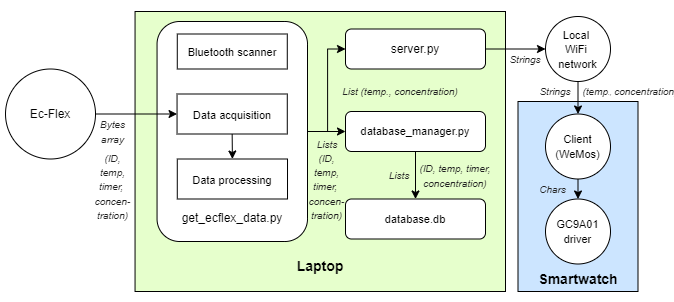

The diagram above was exported from draw.io. Its source (the exported page's mxGraphModel, read from the mxfile embedded in the PNG):
<mxGraphModel dx="980" dy="649" grid="1" gridSize="10" guides="1" tooltips="1" connect="1" arrows="1" fold="1" page="1" pageScale="1" pageWidth="827" pageHeight="1169" math="0" shadow="0">
  <root>
    <mxCell id="0" />
    <mxCell id="1" parent="0" />
    <mxCell id="RkHpUHBaZ_lHdtgT1UEs-25" value="" style="rounded=0;whiteSpace=wrap;html=1;fontSize=11;strokeWidth=0;" parent="1" vertex="1">
      <mxGeometry x="40" y="522.5" width="680" height="317.5" as="geometry" />
    </mxCell>
    <mxCell id="xnVd_CHfEXS9Lovqswi3-1" value="" style="rounded=0;whiteSpace=wrap;html=1;fillColor=#E6FFCC;" parent="1" vertex="1">
      <mxGeometry x="179.55" y="540" width="370.45" height="280" as="geometry" />
    </mxCell>
    <mxCell id="xnVd_CHfEXS9Lovqswi3-3" value="&lt;font style=&quot;font-size: 14px&quot;&gt;&lt;b&gt;Laptop&lt;/b&gt;&lt;/font&gt;" style="text;html=1;strokeColor=none;fillColor=none;align=center;verticalAlign=middle;whiteSpace=wrap;rounded=0;fontSize=12;" parent="1" vertex="1">
      <mxGeometry x="265.77" y="780" width="198" height="30" as="geometry" />
    </mxCell>
    <mxCell id="RkHpUHBaZ_lHdtgT1UEs-15" style="edgeStyle=orthogonalEdgeStyle;rounded=0;orthogonalLoop=1;jettySize=auto;html=1;exitX=1;exitY=0.5;exitDx=0;exitDy=0;entryX=0;entryY=0.5;entryDx=0;entryDy=0;" parent="1" source="xnVd_CHfEXS9Lovqswi3-5" target="xnVd_CHfEXS9Lovqswi3-13" edge="1">
      <mxGeometry relative="1" as="geometry" />
    </mxCell>
    <mxCell id="RkHpUHBaZ_lHdtgT1UEs-17" style="edgeStyle=orthogonalEdgeStyle;rounded=0;orthogonalLoop=1;jettySize=auto;html=1;exitX=1;exitY=0.5;exitDx=0;exitDy=0;entryX=0;entryY=0.5;entryDx=0;entryDy=0;" parent="1" source="xnVd_CHfEXS9Lovqswi3-5" target="xnVd_CHfEXS9Lovqswi3-6" edge="1">
      <mxGeometry relative="1" as="geometry">
        <Array as="points" />
      </mxGeometry>
    </mxCell>
    <mxCell id="xnVd_CHfEXS9Lovqswi3-5" value="&lt;span&gt;&lt;br&gt;&lt;br&gt;&lt;br&gt;&lt;br&gt;&lt;br&gt;&lt;br&gt;&lt;br&gt;&lt;br&gt;&lt;br&gt;&lt;br&gt;&lt;br&gt;&lt;br&gt;get_ecflex_data.py&lt;br&gt;&lt;/span&gt;" style="rounded=1;whiteSpace=wrap;html=1;" parent="1" vertex="1">
      <mxGeometry x="201.55" y="550" width="150.45" height="220" as="geometry" />
    </mxCell>
    <mxCell id="RkHpUHBaZ_lHdtgT1UEs-19" style="edgeStyle=orthogonalEdgeStyle;rounded=0;orthogonalLoop=1;jettySize=auto;html=1;exitX=0.5;exitY=1;exitDx=0;exitDy=0;entryX=0.5;entryY=0;entryDx=0;entryDy=0;" parent="1" source="xnVd_CHfEXS9Lovqswi3-6" target="RkHpUHBaZ_lHdtgT1UEs-12" edge="1">
      <mxGeometry relative="1" as="geometry" />
    </mxCell>
    <mxCell id="xnVd_CHfEXS9Lovqswi3-6" value="&lt;span style=&quot;font-size: 11px&quot;&gt;database_manager.py&lt;/span&gt;" style="rounded=1;whiteSpace=wrap;html=1;" parent="1" vertex="1">
      <mxGeometry x="390" y="640" width="140" height="40" as="geometry" />
    </mxCell>
    <mxCell id="xnVd_CHfEXS9Lovqswi3-8" value="&lt;font color=&quot;#222222&quot;&gt;&lt;span style=&quot;font-size: 10px&quot;&gt;&lt;i&gt;Bytes&lt;br&gt;array&lt;br&gt;&lt;/i&gt;&lt;/span&gt;&lt;/font&gt;" style="text;html=1;strokeColor=none;fillColor=none;align=center;verticalAlign=middle;whiteSpace=wrap;rounded=0;" parent="1" vertex="1">
      <mxGeometry x="140.01" y="650" width="35" height="20" as="geometry" />
    </mxCell>
    <mxCell id="xnVd_CHfEXS9Lovqswi3-11" value="&lt;font style=&quot;font-size: 11px&quot;&gt;Bluetooth scanner&lt;/font&gt;" style="rounded=0;whiteSpace=wrap;html=1;fontSize=14;fillColor=none;" parent="1" vertex="1">
      <mxGeometry x="221.78" y="562.5" width="110" height="35" as="geometry" />
    </mxCell>
    <mxCell id="RkHpUHBaZ_lHdtgT1UEs-20" style="edgeStyle=orthogonalEdgeStyle;rounded=0;orthogonalLoop=1;jettySize=auto;html=1;exitX=0.5;exitY=1;exitDx=0;exitDy=0;entryX=0.5;entryY=0;entryDx=0;entryDy=0;fontSize=11;" parent="1" source="xnVd_CHfEXS9Lovqswi3-12" target="xnVd_CHfEXS9Lovqswi3-16" edge="1">
      <mxGeometry relative="1" as="geometry" />
    </mxCell>
    <mxCell id="xnVd_CHfEXS9Lovqswi3-12" value="&lt;span style=&quot;font-size: 11px&quot;&gt;Data acquisition&lt;/span&gt;" style="rounded=0;whiteSpace=wrap;html=1;fontSize=14;fillColor=none;" parent="1" vertex="1">
      <mxGeometry x="221.54999999999998" y="622.5" width="110.23" height="40" as="geometry" />
    </mxCell>
    <mxCell id="xnVd_CHfEXS9Lovqswi3-25" style="edgeStyle=orthogonalEdgeStyle;rounded=0;orthogonalLoop=1;jettySize=auto;html=1;entryX=0;entryY=0.5;entryDx=0;entryDy=0;fontSize=10;" parent="1" source="xnVd_CHfEXS9Lovqswi3-13" target="xnVd_CHfEXS9Lovqswi3-27" edge="1">
      <mxGeometry relative="1" as="geometry" />
    </mxCell>
    <mxCell id="xnVd_CHfEXS9Lovqswi3-13" value="&lt;span&gt;server.py&lt;/span&gt;" style="rounded=1;whiteSpace=wrap;html=1;" parent="1" vertex="1">
      <mxGeometry x="390" y="557.5" width="140" height="40" as="geometry" />
    </mxCell>
    <mxCell id="xnVd_CHfEXS9Lovqswi3-16" value="&lt;font style=&quot;font-size: 11px&quot;&gt;Data processing&lt;/font&gt;" style="rounded=0;whiteSpace=wrap;html=1;fontSize=14;fillColor=none;" parent="1" vertex="1">
      <mxGeometry x="221.78" y="687.5" width="110.23" height="40" as="geometry" />
    </mxCell>
    <mxCell id="xnVd_CHfEXS9Lovqswi3-19" value="&lt;font color=&quot;#222222&quot;&gt;&lt;span style=&quot;font-size: 10px&quot;&gt;&lt;i&gt;Lists&lt;/i&gt;&lt;/span&gt;&lt;/font&gt;" style="text;html=1;strokeColor=none;fillColor=none;align=center;verticalAlign=middle;whiteSpace=wrap;rounded=0;" parent="1" vertex="1">
      <mxGeometry x="342" y="662.5" width="60" height="20" as="geometry" />
    </mxCell>
    <mxCell id="xnVd_CHfEXS9Lovqswi3-20" value="&lt;i style=&quot;color: rgb(34 , 34 , 34) ; font-size: 10px&quot;&gt;(ID, temp, timer, concentration)&lt;/i&gt;" style="text;html=1;strokeColor=none;fillColor=none;align=center;verticalAlign=middle;whiteSpace=wrap;rounded=0;" parent="1" vertex="1">
      <mxGeometry x="440" y="680" width="120" height="47.5" as="geometry" />
    </mxCell>
    <mxCell id="xnVd_CHfEXS9Lovqswi3-24" style="edgeStyle=orthogonalEdgeStyle;rounded=0;orthogonalLoop=1;jettySize=auto;html=1;entryX=0;entryY=0.5;entryDx=0;entryDy=0;fontSize=12;" parent="1" source="xnVd_CHfEXS9Lovqswi3-23" target="xnVd_CHfEXS9Lovqswi3-12" edge="1">
      <mxGeometry relative="1" as="geometry" />
    </mxCell>
    <mxCell id="xnVd_CHfEXS9Lovqswi3-23" value="Ec-Flex" style="ellipse;whiteSpace=wrap;html=1;fontSize=12;fillColor=none;" parent="1" vertex="1">
      <mxGeometry x="50.01" y="597.5" width="90" height="90" as="geometry" />
    </mxCell>
    <mxCell id="xnVd_CHfEXS9Lovqswi3-26" value="&lt;font color=&quot;#222222&quot;&gt;&lt;span style=&quot;font-size: 10px&quot;&gt;&lt;i&gt;Strings&lt;/i&gt;&lt;/span&gt;&lt;/font&gt;" style="text;html=1;strokeColor=none;fillColor=none;align=center;verticalAlign=middle;whiteSpace=wrap;rounded=0;" parent="1" vertex="1">
      <mxGeometry x="540" y="577.5" width="60" height="20" as="geometry" />
    </mxCell>
    <mxCell id="xnVd_CHfEXS9Lovqswi3-27" value="&lt;font style=&quot;font-size: 11px&quot;&gt;Local &lt;br&gt;WiFi &lt;br&gt;network&lt;/font&gt;" style="ellipse;whiteSpace=wrap;html=1;fontSize=12;fillColor=none;" parent="1" vertex="1">
      <mxGeometry x="590" y="545" width="65" height="65" as="geometry" />
    </mxCell>
    <mxCell id="FSPvsLopbh-dALURoemR-1" value="" style="rounded=0;whiteSpace=wrap;html=1;fillColor=#CCE5FF;" vertex="1" parent="1">
      <mxGeometry x="562.5" y="630" width="120" height="190" as="geometry" />
    </mxCell>
    <mxCell id="RkHpUHBaZ_lHdtgT1UEs-2" value="&lt;font style=&quot;font-size: 11px&quot;&gt;GC9A01&lt;br&gt;driver&lt;/font&gt;" style="ellipse;whiteSpace=wrap;html=1;aspect=fixed;" parent="1" vertex="1">
      <mxGeometry x="590" y="727.5" width="65" height="65" as="geometry" />
    </mxCell>
    <mxCell id="RkHpUHBaZ_lHdtgT1UEs-12" value="&lt;span style=&quot;font-size: 11px&quot;&gt;database.db&lt;/span&gt;" style="rounded=1;whiteSpace=wrap;html=1;" parent="1" vertex="1">
      <mxGeometry x="390" y="727.5" width="140" height="40" as="geometry" />
    </mxCell>
    <mxCell id="RkHpUHBaZ_lHdtgT1UEs-22" value="&lt;font color=&quot;#222222&quot;&gt;&lt;span style=&quot;font-size: 10px&quot;&gt;&lt;i&gt;List (temp., concentration)&lt;/i&gt;&lt;/span&gt;&lt;/font&gt;" style="text;html=1;strokeColor=none;fillColor=none;align=center;verticalAlign=middle;whiteSpace=wrap;rounded=0;" parent="1" vertex="1">
      <mxGeometry x="360" y="610" width="170" height="20" as="geometry" />
    </mxCell>
    <mxCell id="RkHpUHBaZ_lHdtgT1UEs-4" style="edgeStyle=orthogonalEdgeStyle;rounded=0;orthogonalLoop=1;jettySize=auto;html=1;exitX=0.5;exitY=1;exitDx=0;exitDy=0;entryX=0.5;entryY=0;entryDx=0;entryDy=0;" parent="1" source="xnVd_CHfEXS9Lovqswi3-22" target="RkHpUHBaZ_lHdtgT1UEs-2" edge="1">
      <mxGeometry relative="1" as="geometry" />
    </mxCell>
    <mxCell id="xnVd_CHfEXS9Lovqswi3-22" value="&lt;font style=&quot;font-size: 11px&quot;&gt;Client&lt;br&gt;(WeMos)&lt;/font&gt;" style="ellipse;whiteSpace=wrap;html=1;fontSize=12;fillColor=#FFFFFF;" parent="1" vertex="1">
      <mxGeometry x="590" y="642.5" width="65" height="65" as="geometry" />
    </mxCell>
    <mxCell id="xnVd_CHfEXS9Lovqswi3-28" style="edgeStyle=orthogonalEdgeStyle;rounded=0;orthogonalLoop=1;jettySize=auto;html=1;exitX=0.5;exitY=1;exitDx=0;exitDy=0;entryX=0.5;entryY=0;entryDx=0;entryDy=0;fontSize=11;" parent="1" source="xnVd_CHfEXS9Lovqswi3-27" target="xnVd_CHfEXS9Lovqswi3-22" edge="1">
      <mxGeometry relative="1" as="geometry" />
    </mxCell>
    <mxCell id="xnVd_CHfEXS9Lovqswi3-29" value="&lt;font color=&quot;#222222&quot;&gt;&lt;span style=&quot;font-size: 10px&quot;&gt;&lt;i&gt;Strings&lt;/i&gt;&lt;/span&gt;&lt;/font&gt;" style="text;html=1;strokeColor=none;fillColor=none;align=center;verticalAlign=middle;whiteSpace=wrap;rounded=0;" parent="1" vertex="1">
      <mxGeometry x="570" y="610" width="60" height="20" as="geometry" />
    </mxCell>
    <mxCell id="RkHpUHBaZ_lHdtgT1UEs-3" value="&lt;font color=&quot;#222222&quot;&gt;&lt;span style=&quot;font-size: 10px&quot;&gt;&lt;i&gt;Chars&lt;/i&gt;&lt;/span&gt;&lt;/font&gt;" style="text;html=1;strokeColor=none;fillColor=none;align=center;verticalAlign=middle;whiteSpace=wrap;rounded=0;" parent="1" vertex="1">
      <mxGeometry x="560" y="707.5" width="75" height="20" as="geometry" />
    </mxCell>
    <mxCell id="FSPvsLopbh-dALURoemR-2" value="&lt;font style=&quot;font-size: 14px&quot;&gt;&lt;b&gt;Smartwatch&lt;/b&gt;&lt;/font&gt;" style="text;html=1;strokeColor=none;fillColor=none;align=center;verticalAlign=middle;whiteSpace=wrap;rounded=0;fontSize=12;" vertex="1" parent="1">
      <mxGeometry x="562.5" y="792.5" width="120" height="30" as="geometry" />
    </mxCell>
    <mxCell id="FSPvsLopbh-dALURoemR-3" value="&lt;font color=&quot;#222222&quot;&gt;&lt;span style=&quot;font-size: 10px&quot;&gt;&lt;i&gt;Lists&lt;/i&gt;&lt;/span&gt;&lt;/font&gt;" style="text;html=1;strokeColor=none;fillColor=none;align=center;verticalAlign=middle;whiteSpace=wrap;rounded=0;" vertex="1" parent="1">
      <mxGeometry x="414" y="693.75" width="60" height="20" as="geometry" />
    </mxCell>
    <mxCell id="FSPvsLopbh-dALURoemR-4" value="&lt;i style=&quot;color: rgb(34 , 34 , 34) ; font-size: 10px&quot;&gt;(ID,&lt;br&gt;temp,&lt;br&gt;timer, &lt;br&gt;concen-&lt;br&gt;tration)&lt;/i&gt;" style="text;html=1;strokeColor=none;fillColor=none;align=center;verticalAlign=middle;whiteSpace=wrap;rounded=0;" vertex="1" parent="1">
      <mxGeometry x="108.77000000000001" y="680" width="97.49" height="70" as="geometry" />
    </mxCell>
    <mxCell id="FSPvsLopbh-dALURoemR-5" value="&lt;font color=&quot;#222222&quot;&gt;&lt;i&gt;&lt;span style=&quot;font-size: 10px&quot;&gt;(temp&lt;/span&gt;&lt;font style=&quot;font-size: 6px&quot;&gt;.,&lt;/font&gt;&lt;span style=&quot;font-size: 10px&quot;&gt; concentration)&lt;/span&gt;&lt;/i&gt;&lt;/font&gt;" style="text;html=1;strokeColor=none;fillColor=none;align=center;verticalAlign=middle;whiteSpace=wrap;rounded=0;" vertex="1" parent="1">
      <mxGeometry x="590" y="610" width="170" height="20" as="geometry" />
    </mxCell>
    <mxCell id="FSPvsLopbh-dALURoemR-6" value="&lt;i style=&quot;color: rgb(34 , 34 , 34) ; font-size: 10px&quot;&gt;(ID,&lt;br&gt;temp,&lt;br&gt;timer, &lt;br&gt;concen-&lt;br&gt;tration)&lt;/i&gt;" style="text;html=1;strokeColor=none;fillColor=none;align=center;verticalAlign=middle;whiteSpace=wrap;rounded=0;" vertex="1" parent="1">
      <mxGeometry x="323.26" y="680" width="97.49" height="70" as="geometry" />
    </mxCell>
  </root>
</mxGraphModel>